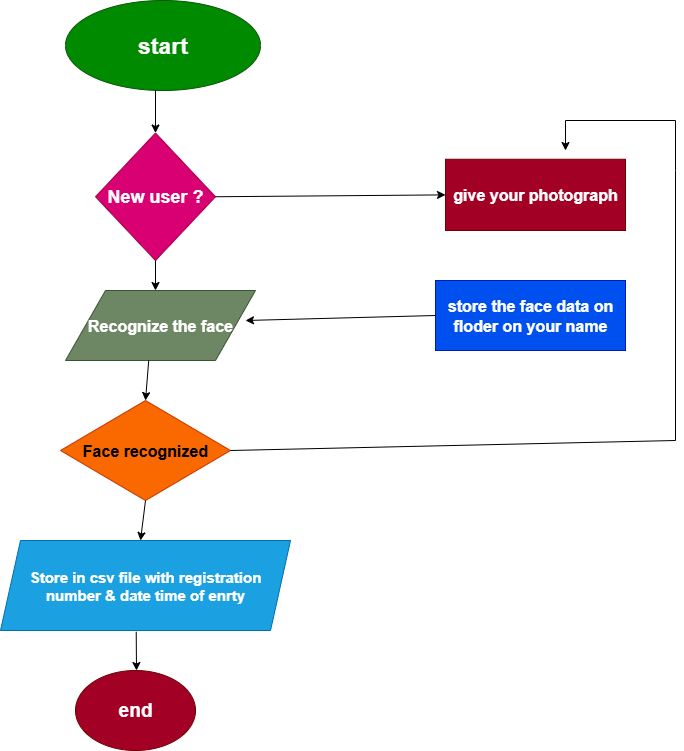

The diagram above was exported from draw.io. Its source (the exported page's mxGraphModel, read from the mxfile embedded in the PNG):
<mxGraphModel dx="1396" dy="787" grid="1" gridSize="10" guides="1" tooltips="1" connect="1" arrows="1" fold="1" page="1" pageScale="1" pageWidth="850" pageHeight="1100" math="0" shadow="0">
  <root>
    <mxCell id="0" />
    <mxCell id="1" parent="0" />
    <mxCell id="kQHQJlOehM4mvkmP_9HG-1" value="&lt;font style=&quot;font-size: 23px;&quot;&gt;&lt;b style=&quot;&quot;&gt;start&lt;/b&gt;&lt;/font&gt;" style="ellipse;whiteSpace=wrap;html=1;fillColor=#008a00;fontColor=#ffffff;strokeColor=#005700;" vertex="1" parent="1">
      <mxGeometry x="190" y="40" width="195" height="90" as="geometry" />
    </mxCell>
    <mxCell id="kQHQJlOehM4mvkmP_9HG-3" value="&lt;font style=&quot;font-size: 18px;&quot;&gt;&lt;b&gt;New user ?&lt;/b&gt;&lt;/font&gt;" style="rhombus;whiteSpace=wrap;html=1;fillColor=#d80073;fontColor=#ffffff;strokeColor=#A50040;" vertex="1" parent="1">
      <mxGeometry x="220" y="172.5" width="120" height="127.5" as="geometry" />
    </mxCell>
    <mxCell id="kQHQJlOehM4mvkmP_9HG-4" value="&lt;font&gt;Recognize the face&lt;/font&gt;" style="shape=parallelogram;perimeter=parallelogramPerimeter;whiteSpace=wrap;html=1;fixedSize=1;size=40;fontSize=16;fontStyle=1;fillColor=#6d8764;fontColor=#ffffff;strokeColor=#3A5431;" vertex="1" parent="1">
      <mxGeometry x="190" y="330" width="190" height="70" as="geometry" />
    </mxCell>
    <mxCell id="kQHQJlOehM4mvkmP_9HG-5" value="&lt;font style=&quot;font-size: 16px;&quot;&gt;&lt;b&gt;Face recognized&lt;/b&gt;&lt;/font&gt;" style="rhombus;whiteSpace=wrap;html=1;fillColor=#fa6800;fontColor=#000000;strokeColor=#C73500;" vertex="1" parent="1">
      <mxGeometry x="185" y="440" width="170" height="100" as="geometry" />
    </mxCell>
    <mxCell id="kQHQJlOehM4mvkmP_9HG-9" value="&lt;font style=&quot;font-size: 15px;&quot;&gt;&lt;b&gt;Store in csv file with registration number &amp;amp; date time of enrty&lt;/b&gt;&lt;/font&gt;" style="shape=parallelogram;perimeter=parallelogramPerimeter;whiteSpace=wrap;html=1;fixedSize=1;fillColor=#1ba1e2;fontColor=#ffffff;strokeColor=#006EAF;" vertex="1" parent="1">
      <mxGeometry x="125" y="580" width="290" height="90" as="geometry" />
    </mxCell>
    <mxCell id="kQHQJlOehM4mvkmP_9HG-10" value="&lt;font style=&quot;font-size: 19px;&quot;&gt;&lt;b&gt;end&lt;/b&gt;&lt;/font&gt;" style="ellipse;whiteSpace=wrap;html=1;fillColor=#a20025;fontColor=#ffffff;strokeColor=#6F0000;" vertex="1" parent="1">
      <mxGeometry x="200" y="710" width="120" height="80" as="geometry" />
    </mxCell>
    <mxCell id="kQHQJlOehM4mvkmP_9HG-11" value="&lt;font style=&quot;font-size: 16px;&quot;&gt;&lt;b&gt;store the face data on floder on your name&lt;/b&gt;&lt;/font&gt;" style="rounded=0;whiteSpace=wrap;html=1;fillColor=#0050ef;fontColor=#ffffff;strokeColor=#001DBC;" vertex="1" parent="1">
      <mxGeometry x="560" y="320" width="190" height="70" as="geometry" />
    </mxCell>
    <mxCell id="kQHQJlOehM4mvkmP_9HG-12" value="&lt;font style=&quot;font-size: 16px;&quot;&gt;&lt;b&gt;give your photograph&lt;/b&gt;&lt;/font&gt;" style="rounded=0;whiteSpace=wrap;html=1;fillColor=#a20025;fontColor=#ffffff;strokeColor=#6F0000;" vertex="1" parent="1">
      <mxGeometry x="570" y="198.75" width="180" height="71.25" as="geometry" />
    </mxCell>
    <mxCell id="kQHQJlOehM4mvkmP_9HG-14" value="" style="endArrow=classic;html=1;rounded=0;" edge="1" parent="1" target="kQHQJlOehM4mvkmP_9HG-3">
      <mxGeometry width="50" height="50" relative="1" as="geometry">
        <mxPoint x="280" y="130" as="sourcePoint" />
        <mxPoint x="480" y="110" as="targetPoint" />
        <Array as="points" />
      </mxGeometry>
    </mxCell>
    <mxCell id="kQHQJlOehM4mvkmP_9HG-18" value="" style="endArrow=classic;html=1;rounded=0;exitX=0.438;exitY=1;exitDx=0;exitDy=0;exitPerimeter=0;entryX=0.5;entryY=0;entryDx=0;entryDy=0;" edge="1" parent="1" source="kQHQJlOehM4mvkmP_9HG-4" target="kQHQJlOehM4mvkmP_9HG-5">
      <mxGeometry width="50" height="50" relative="1" as="geometry">
        <mxPoint x="330" y="440" as="sourcePoint" />
        <mxPoint x="380" y="390" as="targetPoint" />
      </mxGeometry>
    </mxCell>
    <mxCell id="kQHQJlOehM4mvkmP_9HG-21" value="" style="endArrow=classic;html=1;rounded=0;exitX=1;exitY=0.5;exitDx=0;exitDy=0;entryX=0;entryY=0.5;entryDx=0;entryDy=0;" edge="1" parent="1" source="kQHQJlOehM4mvkmP_9HG-3" target="kQHQJlOehM4mvkmP_9HG-12">
      <mxGeometry width="50" height="50" relative="1" as="geometry">
        <mxPoint x="400" y="260" as="sourcePoint" />
        <mxPoint x="550" y="225" as="targetPoint" />
      </mxGeometry>
    </mxCell>
    <mxCell id="kQHQJlOehM4mvkmP_9HG-23" value="" style="endArrow=classic;html=1;rounded=0;exitX=0;exitY=0.5;exitDx=0;exitDy=0;" edge="1" parent="1" source="kQHQJlOehM4mvkmP_9HG-11">
      <mxGeometry width="50" height="50" relative="1" as="geometry">
        <mxPoint x="400" y="370" as="sourcePoint" />
        <mxPoint x="370" y="360" as="targetPoint" />
      </mxGeometry>
    </mxCell>
    <mxCell id="kQHQJlOehM4mvkmP_9HG-24" value="" style="endArrow=classic;html=1;rounded=0;exitX=1;exitY=0.5;exitDx=0;exitDy=0;" edge="1" parent="1" source="kQHQJlOehM4mvkmP_9HG-5">
      <mxGeometry width="50" height="50" relative="1" as="geometry">
        <mxPoint x="440" y="530" as="sourcePoint" />
        <mxPoint x="690" y="190" as="targetPoint" />
        <Array as="points">
          <mxPoint x="800" y="480" />
          <mxPoint x="800" y="210" />
          <mxPoint x="800" y="160" />
          <mxPoint x="690" y="160" />
        </Array>
      </mxGeometry>
    </mxCell>
    <mxCell id="kQHQJlOehM4mvkmP_9HG-32" value="" style="endArrow=classic;html=1;rounded=0;exitX=0.5;exitY=1;exitDx=0;exitDy=0;" edge="1" parent="1" source="kQHQJlOehM4mvkmP_9HG-3">
      <mxGeometry width="50" height="50" relative="1" as="geometry">
        <mxPoint x="380" y="280" as="sourcePoint" />
        <mxPoint x="280" y="330" as="targetPoint" />
        <Array as="points" />
      </mxGeometry>
    </mxCell>
    <mxCell id="kQHQJlOehM4mvkmP_9HG-44" value="" style="endArrow=classic;html=1;rounded=0;exitX=0.5;exitY=1;exitDx=0;exitDy=0;" edge="1" parent="1" source="kQHQJlOehM4mvkmP_9HG-5">
      <mxGeometry width="50" height="50" relative="1" as="geometry">
        <mxPoint x="280" y="610" as="sourcePoint" />
        <mxPoint x="265" y="580" as="targetPoint" />
      </mxGeometry>
    </mxCell>
    <mxCell id="kQHQJlOehM4mvkmP_9HG-47" value="" style="endArrow=classic;html=1;rounded=0;exitX=0.468;exitY=1.014;exitDx=0;exitDy=0;exitPerimeter=0;" edge="1" parent="1" source="kQHQJlOehM4mvkmP_9HG-9">
      <mxGeometry width="50" height="50" relative="1" as="geometry">
        <mxPoint x="310" y="710" as="sourcePoint" />
        <mxPoint x="261" y="710" as="targetPoint" />
      </mxGeometry>
    </mxCell>
  </root>
</mxGraphModel>